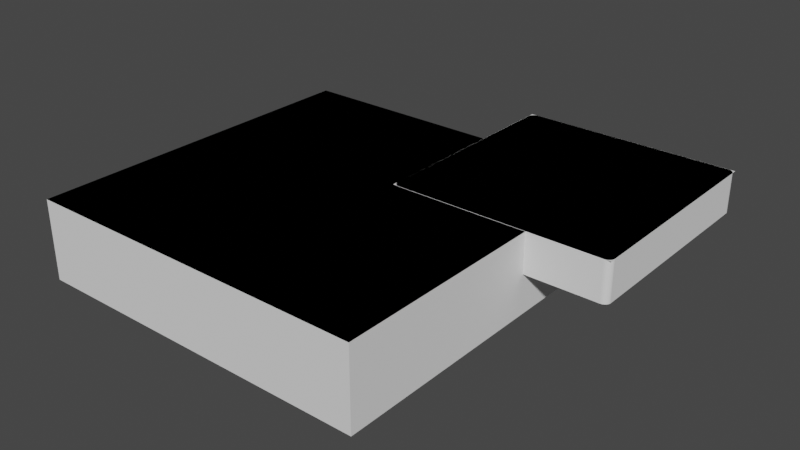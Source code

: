 # Source: untitled.blend  (saved by Blender 2.82.7; exported with 4.5.12 LTS)
import bpy
from mathutils import Matrix  # noqa: F401  (used for matrix-valued properties, if any)

bpy.ops.wm.read_factory_settings(use_empty=True)
scene = bpy.context.scene
scene.name = 'Scene'

# ---- collections
col_soc_internal = bpy.data.collections.new('SOC_Internal'); scene.collection.children.link(col_soc_internal)
col_soc_solid = bpy.data.collections.new('SOC_Solid'); col_soc_internal.children.link(col_soc_solid)

# ---- world
world_world = bpy.data.worlds.new('World'); scene.world = world_world
world_world.use_nodes = True; world_world.node_tree.nodes.clear()
_N = world_world.node_tree.nodes; _L = world_world.node_tree.links
n0 = _N.new('ShaderNodeOutputWorld'); n0.name = 'World Output'; n0.location = (300, 300)
n1 = _N.new('ShaderNodeBackground'); n1.name = 'Background'; n1.location = (10, 300)
n1.inputs[0].default_value = (0.05088, 0.05088, 0.05088, 1.0)
_L.new(n1.outputs[0], n0.inputs[0])
n0.is_active_output = True
world_world.color = (0.05088, 0.05088, 0.05088)
world_world.use_sun_shadow = False
world_world.sun_shadow_jitter_overblur = 0.0

# ---- meshes
me_plane = bpy.data.meshes.new('Plane')
me_plane.from_pydata([(-39.78, -39.78, 0.0), (39.78, -39.78, 0.0), (-39.78, 39.78, 0.0), (39.78, 39.78, 0.0)], [], [(0, 1, 3, 2)])
_uv = me_plane.uv_layers.new(name='UVMap')
_uv.uv.foreach_set('vector', [0.0, 0.0, 1.0, 0.0, 1.0, 1.0, 0.0, 1.0])
me_plane.use_remesh_fix_poles = True
me_plane.use_remesh_preserve_attributes = False
me_plane.use_mirror_vertex_groups = False
me_plane.update()
me_plane_001 = bpy.data.meshes.new('Plane.001')
me_plane_001.from_pydata([(-25.0, -25.0, 0.0), (25.0, -25.0, 0.0), (-25.0, 25.0, 0.0), (25.0, 25.0, 0.0)], [], [(0, 1, 3, 2)])
_uv = me_plane_001.uv_layers.new(name='UVMap')
_uv.uv.foreach_set('vector', [0.0, 0.0, 1.0, 0.0, 1.0, 1.0, 0.0, 1.0])
me_plane_001.use_remesh_fix_poles = True
me_plane_001.use_remesh_preserve_attributes = False
me_plane_001.use_mirror_vertex_groups = False
me_plane_001.update()
me_mesh_001 = bpy.data.meshes.new('Mesh.001')
me_mesh_001.from_pydata([(39.78, -39.78, 0.0), (39.78, 39.78, 0.0), (-39.78, 39.78, 0.0), (-39.78, -39.78, 0.0)], [], [(0, 1, 2, 3)])
me_mesh_001.use_remesh_fix_poles = True
me_mesh_001.use_remesh_preserve_attributes = False
me_mesh_001.use_mirror_vertex_groups = False
me_mesh_001.update()
me_mesh_095 = bpy.data.meshes.new('Mesh.095')
me_mesh_095.from_pydata([(23.5, -25.0, 0.0), (23.79, -24.97, 0.0), (24.07, -24.89, 0.0), (24.33, -24.75, 0.0), (24.56, -24.56, 0.0), (24.75, -24.33, 0.0), (24.89, -24.07, 0.0), (24.97, -23.79, 0.0), (25.0, 23.5, 0.0), (24.97, 23.79, 0.0), (24.89, 24.07, 0.0), (24.75, 24.33, 0.0), (24.56, 24.56, 0.0), (24.33, 24.75, 0.0), (24.07, 24.89, 0.0), (23.79, 24.97, 0.0), (-23.5, 25.0, 0.0), (-23.79, 24.97, 0.0), (-24.07, 24.89, 0.0), (-24.33, 24.75, 0.0), (-24.56, 24.56, 0.0), (-24.75, 24.33, 0.0), (-24.89, 24.07, 0.0), (-24.97, 23.79, 0.0), (-25.0, -23.5, 0.0), (-24.97, -23.79, 0.0), (-24.89, -24.07, 0.0), (-24.75, -24.33, 0.0), (-24.56, -24.56, 0.0), (-24.33, -24.75, 0.0), (-24.07, -24.89, 0.0), (-23.79, -24.97, 0.0)], [], [(0, 1, 2, 3, 4, 5, 6, 7, 8, 9, 10, 11, 12, 13, 14, 15, 16, 17, 18, 19, 20, 21, 22, 23, 24, 25, 26, 27, 28, 29, 30, 31)])
me_mesh_095.use_remesh_fix_poles = True
me_mesh_095.use_remesh_preserve_attributes = False
me_mesh_095.use_mirror_vertex_groups = False
me_mesh_095.update()

# ---- objects
ob_plane = bpy.data.objects.new('Plane', me_plane)
ob_plane_001 = bpy.data.objects.new('Plane.001', me_plane_001)
ob_soc_plane_body = bpy.data.objects.new('SOC_Plane.body', me_mesh_001)
ob_soc_plane_001_body = bpy.data.objects.new('SOC_Plane.001.body', me_mesh_095)

# ---- transforms, parenting, visibility, modifiers, constraints
ob_plane.location = (0.0, -47.88, 0.0)
ob_plane.display_type = 'WIRE'
ob_plane.lineart.crease_threshold = 0.0
ob_plane_001.location = (32.91, -14.19, 0.07572)
ob_plane_001.display_type = 'WIRE'
ob_plane_001.lineart.crease_threshold = 0.0
ob_soc_plane_body.location = (0.0, -47.88, 0.0)
ob_soc_plane_body.hide_select = True
ob_soc_plane_body.lineart.crease_threshold = 0.0
_m = ob_soc_plane_body.modifiers.new('SOC_Solidify', 'SOLIDIFY')
_m.thickness = 18.1
_m.nonmanifold_merge_threshold = 0.0003
_m = ob_soc_plane_body.modifiers.new('SOC_Boolean.Plane.001', 'BOOLEAN')
_m.object = ob_soc_plane_001_body
_m.solver = 'FAST'
ob_soc_plane_001_body.location = (32.91, -14.19, 0.07572)
ob_soc_plane_001_body.hide_select = True
ob_soc_plane_001_body.display_type = 'WIRE'
ob_soc_plane_001_body.lineart.crease_threshold = 0.0
_m = ob_soc_plane_001_body.modifiers.new('SOC_Solidify', 'SOLIDIFY')
_m.thickness = 9.13
_m.nonmanifold_merge_threshold = 0.0003

# ---- collection membership
scene.collection.objects.link(ob_plane)
scene.collection.objects.link(ob_plane_001)
col_soc_solid.objects.link(ob_soc_plane_body)
col_soc_solid.objects.link(ob_soc_plane_001_body)

# ---- scene / render settings (as saved in the file)
scene.frame_start = 1; scene.frame_end = 250; scene.frame_set(1)
scene.render.engine = 'BLENDER_EEVEE_NEXT'
scene.cycles.use_denoising = False
scene.cycles.samples = 128
scene.cycles.sampling_pattern = 'TABULATED_SOBOL'
scene.cycles.use_adaptive_sampling = False
scene.cycles.use_light_tree = False
scene.view_settings.view_transform = 'Filmic'
scene.unit_settings.scale_length = 0.001
bpy.context.view_layer.update()

# ---- added for rendering (the .blend has no active camera and no usable light): camera, sun
cam_auto = bpy.data.cameras.new('AutoCamera')
cam_auto.lens = 50.0
cam_auto.sensor_width = 36.0
cam_auto.clip_end = 2271.52
ob_auto_camera = bpy.data.objects.new('AutoCamera', cam_auto)
scene.collection.objects.link(ob_auto_camera)
ob_auto_camera.location = (138.499, -193.743, 94.5335)
ob_auto_camera.rotation_euler = (1.09748, -7.21219e-08, 0.694738)
scene.camera = ob_auto_camera
light_auto_sun = bpy.data.lights.new('AutoSun', 'SUN')
light_auto_sun.energy = 3.0
light_auto_sun.angle = 0.0523599
ob_auto_sun = bpy.data.objects.new('AutoSun', light_auto_sun)
scene.collection.objects.link(ob_auto_sun)
ob_auto_sun.rotation_euler = (0.872665, 0.174533, 0.523599)
bpy.context.view_layer.update()

